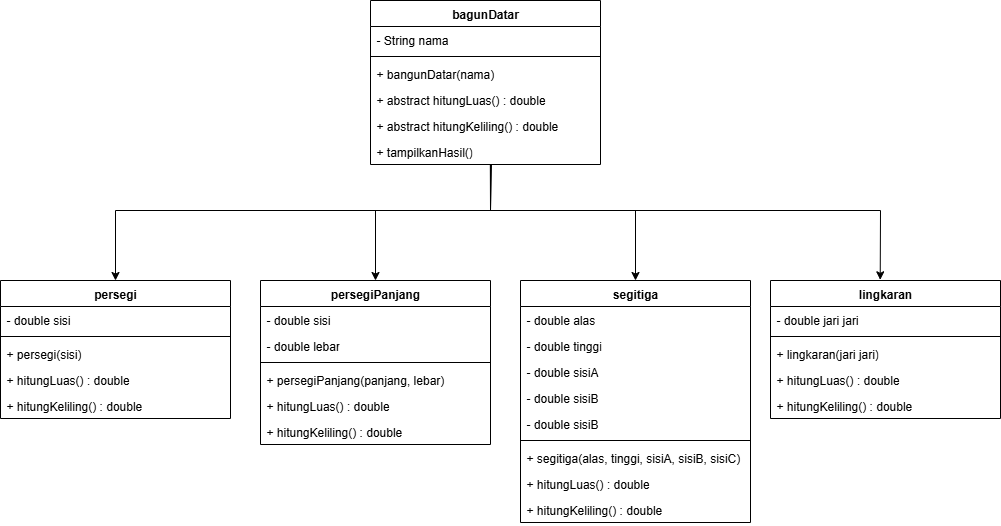

The diagram above was exported from draw.io. Its source (the exported page's mxGraphModel, read from the mxfile embedded in the PNG):
<mxGraphModel dx="1188" dy="917" grid="0" gridSize="10" guides="1" tooltips="1" connect="1" arrows="1" fold="1" page="0" pageScale="1" pageWidth="1100" pageHeight="850" math="0" shadow="0">
  <root>
    <mxCell id="0" />
    <mxCell id="1" parent="0" />
    <mxCell id="69VpU59_wswNavDrC-Ts-6" value="bagunDatar" style="swimlane;fontStyle=1;align=center;verticalAlign=top;childLayout=stackLayout;horizontal=1;startSize=26;horizontalStack=0;resizeParent=1;resizeParentMax=0;resizeLast=0;collapsible=1;marginBottom=0;whiteSpace=wrap;html=1;" vertex="1" parent="1">
      <mxGeometry x="590" y="50" width="230" height="164" as="geometry" />
    </mxCell>
    <mxCell id="69VpU59_wswNavDrC-Ts-7" value="- String nama" style="text;strokeColor=none;fillColor=none;align=left;verticalAlign=top;spacingLeft=4;spacingRight=4;overflow=hidden;rotatable=0;points=[[0,0.5],[1,0.5]];portConstraint=eastwest;whiteSpace=wrap;html=1;" vertex="1" parent="69VpU59_wswNavDrC-Ts-6">
      <mxGeometry y="26" width="230" height="26" as="geometry" />
    </mxCell>
    <mxCell id="69VpU59_wswNavDrC-Ts-8" value="" style="line;strokeWidth=1;fillColor=none;align=left;verticalAlign=middle;spacingTop=-1;spacingLeft=3;spacingRight=3;rotatable=0;labelPosition=right;points=[];portConstraint=eastwest;strokeColor=inherit;" vertex="1" parent="69VpU59_wswNavDrC-Ts-6">
      <mxGeometry y="52" width="230" height="8" as="geometry" />
    </mxCell>
    <mxCell id="69VpU59_wswNavDrC-Ts-9" value="+ bangunDatar(nama)" style="text;strokeColor=none;fillColor=none;align=left;verticalAlign=top;spacingLeft=4;spacingRight=4;overflow=hidden;rotatable=0;points=[[0,0.5],[1,0.5]];portConstraint=eastwest;whiteSpace=wrap;html=1;" vertex="1" parent="69VpU59_wswNavDrC-Ts-6">
      <mxGeometry y="60" width="230" height="26" as="geometry" />
    </mxCell>
    <mxCell id="69VpU59_wswNavDrC-Ts-11" value="+ abstract hitungLuas() : double" style="text;strokeColor=none;fillColor=none;align=left;verticalAlign=top;spacingLeft=4;spacingRight=4;overflow=hidden;rotatable=0;points=[[0,0.5],[1,0.5]];portConstraint=eastwest;whiteSpace=wrap;html=1;" vertex="1" parent="69VpU59_wswNavDrC-Ts-6">
      <mxGeometry y="86" width="230" height="26" as="geometry" />
    </mxCell>
    <mxCell id="69VpU59_wswNavDrC-Ts-10" value="+ abstract hitungKeliling() : double" style="text;strokeColor=none;fillColor=none;align=left;verticalAlign=top;spacingLeft=4;spacingRight=4;overflow=hidden;rotatable=0;points=[[0,0.5],[1,0.5]];portConstraint=eastwest;whiteSpace=wrap;html=1;" vertex="1" parent="69VpU59_wswNavDrC-Ts-6">
      <mxGeometry y="112" width="230" height="26" as="geometry" />
    </mxCell>
    <mxCell id="69VpU59_wswNavDrC-Ts-12" value="+ tampilkanHasil()" style="text;strokeColor=none;fillColor=none;align=left;verticalAlign=top;spacingLeft=4;spacingRight=4;overflow=hidden;rotatable=0;points=[[0,0.5],[1,0.5]];portConstraint=eastwest;whiteSpace=wrap;html=1;" vertex="1" parent="69VpU59_wswNavDrC-Ts-6">
      <mxGeometry y="138" width="230" height="26" as="geometry" />
    </mxCell>
    <mxCell id="69VpU59_wswNavDrC-Ts-13" value="persegi" style="swimlane;fontStyle=1;align=center;verticalAlign=top;childLayout=stackLayout;horizontal=1;startSize=26;horizontalStack=0;resizeParent=1;resizeParentMax=0;resizeLast=0;collapsible=1;marginBottom=0;whiteSpace=wrap;html=1;" vertex="1" parent="1">
      <mxGeometry x="220" y="330" width="230" height="138" as="geometry" />
    </mxCell>
    <mxCell id="69VpU59_wswNavDrC-Ts-14" value="- double sisi" style="text;strokeColor=none;fillColor=none;align=left;verticalAlign=top;spacingLeft=4;spacingRight=4;overflow=hidden;rotatable=0;points=[[0,0.5],[1,0.5]];portConstraint=eastwest;whiteSpace=wrap;html=1;" vertex="1" parent="69VpU59_wswNavDrC-Ts-13">
      <mxGeometry y="26" width="230" height="26" as="geometry" />
    </mxCell>
    <mxCell id="69VpU59_wswNavDrC-Ts-15" value="" style="line;strokeWidth=1;fillColor=none;align=left;verticalAlign=middle;spacingTop=-1;spacingLeft=3;spacingRight=3;rotatable=0;labelPosition=right;points=[];portConstraint=eastwest;strokeColor=inherit;" vertex="1" parent="69VpU59_wswNavDrC-Ts-13">
      <mxGeometry y="52" width="230" height="8" as="geometry" />
    </mxCell>
    <mxCell id="69VpU59_wswNavDrC-Ts-16" value="+ persegi(sisi)" style="text;strokeColor=none;fillColor=none;align=left;verticalAlign=top;spacingLeft=4;spacingRight=4;overflow=hidden;rotatable=0;points=[[0,0.5],[1,0.5]];portConstraint=eastwest;whiteSpace=wrap;html=1;" vertex="1" parent="69VpU59_wswNavDrC-Ts-13">
      <mxGeometry y="60" width="230" height="26" as="geometry" />
    </mxCell>
    <mxCell id="69VpU59_wswNavDrC-Ts-17" value="+ hitungLuas() : double" style="text;strokeColor=none;fillColor=none;align=left;verticalAlign=top;spacingLeft=4;spacingRight=4;overflow=hidden;rotatable=0;points=[[0,0.5],[1,0.5]];portConstraint=eastwest;whiteSpace=wrap;html=1;" vertex="1" parent="69VpU59_wswNavDrC-Ts-13">
      <mxGeometry y="86" width="230" height="26" as="geometry" />
    </mxCell>
    <mxCell id="69VpU59_wswNavDrC-Ts-18" value="+ hitungKeliling() : double" style="text;strokeColor=none;fillColor=none;align=left;verticalAlign=top;spacingLeft=4;spacingRight=4;overflow=hidden;rotatable=0;points=[[0,0.5],[1,0.5]];portConstraint=eastwest;whiteSpace=wrap;html=1;" vertex="1" parent="69VpU59_wswNavDrC-Ts-13">
      <mxGeometry y="112" width="230" height="26" as="geometry" />
    </mxCell>
    <mxCell id="69VpU59_wswNavDrC-Ts-20" value="persegiPanjang" style="swimlane;fontStyle=1;align=center;verticalAlign=top;childLayout=stackLayout;horizontal=1;startSize=26;horizontalStack=0;resizeParent=1;resizeParentMax=0;resizeLast=0;collapsible=1;marginBottom=0;whiteSpace=wrap;html=1;" vertex="1" parent="1">
      <mxGeometry x="480" y="330" width="230" height="164" as="geometry" />
    </mxCell>
    <mxCell id="69VpU59_wswNavDrC-Ts-21" value="- double sisi" style="text;strokeColor=none;fillColor=none;align=left;verticalAlign=top;spacingLeft=4;spacingRight=4;overflow=hidden;rotatable=0;points=[[0,0.5],[1,0.5]];portConstraint=eastwest;whiteSpace=wrap;html=1;" vertex="1" parent="69VpU59_wswNavDrC-Ts-20">
      <mxGeometry y="26" width="230" height="26" as="geometry" />
    </mxCell>
    <mxCell id="69VpU59_wswNavDrC-Ts-26" value="- double lebar" style="text;strokeColor=none;fillColor=none;align=left;verticalAlign=top;spacingLeft=4;spacingRight=4;overflow=hidden;rotatable=0;points=[[0,0.5],[1,0.5]];portConstraint=eastwest;whiteSpace=wrap;html=1;" vertex="1" parent="69VpU59_wswNavDrC-Ts-20">
      <mxGeometry y="52" width="230" height="26" as="geometry" />
    </mxCell>
    <mxCell id="69VpU59_wswNavDrC-Ts-22" value="" style="line;strokeWidth=1;fillColor=none;align=left;verticalAlign=middle;spacingTop=-1;spacingLeft=3;spacingRight=3;rotatable=0;labelPosition=right;points=[];portConstraint=eastwest;strokeColor=inherit;" vertex="1" parent="69VpU59_wswNavDrC-Ts-20">
      <mxGeometry y="78" width="230" height="8" as="geometry" />
    </mxCell>
    <mxCell id="69VpU59_wswNavDrC-Ts-23" value="+ persegiPanjang(panjang, lebar)" style="text;strokeColor=none;fillColor=none;align=left;verticalAlign=top;spacingLeft=4;spacingRight=4;overflow=hidden;rotatable=0;points=[[0,0.5],[1,0.5]];portConstraint=eastwest;whiteSpace=wrap;html=1;" vertex="1" parent="69VpU59_wswNavDrC-Ts-20">
      <mxGeometry y="86" width="230" height="26" as="geometry" />
    </mxCell>
    <mxCell id="69VpU59_wswNavDrC-Ts-24" value="+ hitungLuas() : double" style="text;strokeColor=none;fillColor=none;align=left;verticalAlign=top;spacingLeft=4;spacingRight=4;overflow=hidden;rotatable=0;points=[[0,0.5],[1,0.5]];portConstraint=eastwest;whiteSpace=wrap;html=1;" vertex="1" parent="69VpU59_wswNavDrC-Ts-20">
      <mxGeometry y="112" width="230" height="26" as="geometry" />
    </mxCell>
    <mxCell id="69VpU59_wswNavDrC-Ts-25" value="+ hitungKeliling() : double" style="text;strokeColor=none;fillColor=none;align=left;verticalAlign=top;spacingLeft=4;spacingRight=4;overflow=hidden;rotatable=0;points=[[0,0.5],[1,0.5]];portConstraint=eastwest;whiteSpace=wrap;html=1;" vertex="1" parent="69VpU59_wswNavDrC-Ts-20">
      <mxGeometry y="138" width="230" height="26" as="geometry" />
    </mxCell>
    <mxCell id="69VpU59_wswNavDrC-Ts-27" value="segitiga" style="swimlane;fontStyle=1;align=center;verticalAlign=top;childLayout=stackLayout;horizontal=1;startSize=26;horizontalStack=0;resizeParent=1;resizeParentMax=0;resizeLast=0;collapsible=1;marginBottom=0;whiteSpace=wrap;html=1;" vertex="1" parent="1">
      <mxGeometry x="740" y="330" width="230" height="242" as="geometry" />
    </mxCell>
    <mxCell id="69VpU59_wswNavDrC-Ts-28" value="- double alas" style="text;strokeColor=none;fillColor=none;align=left;verticalAlign=top;spacingLeft=4;spacingRight=4;overflow=hidden;rotatable=0;points=[[0,0.5],[1,0.5]];portConstraint=eastwest;whiteSpace=wrap;html=1;" vertex="1" parent="69VpU59_wswNavDrC-Ts-27">
      <mxGeometry y="26" width="230" height="26" as="geometry" />
    </mxCell>
    <mxCell id="69VpU59_wswNavDrC-Ts-29" value="- double tinggi" style="text;strokeColor=none;fillColor=none;align=left;verticalAlign=top;spacingLeft=4;spacingRight=4;overflow=hidden;rotatable=0;points=[[0,0.5],[1,0.5]];portConstraint=eastwest;whiteSpace=wrap;html=1;" vertex="1" parent="69VpU59_wswNavDrC-Ts-27">
      <mxGeometry y="52" width="230" height="26" as="geometry" />
    </mxCell>
    <mxCell id="69VpU59_wswNavDrC-Ts-35" value="- double sisiA&lt;span style=&quot;color: rgba(0, 0, 0, 0); font-family: monospace; font-size: 0px; text-wrap-mode: nowrap;&quot;&gt;%3CmxGraphModel%3E%3Croot%3E%3CmxCell%20id%3D%220%22%2F%3E%3CmxCell%20id%3D%221%22%20parent%3D%220%22%2F%3E%3CmxCell%20id%3D%222%22%20value%3D%22-%20double%20tinggi%22%20style%3D%22text%3BstrokeColor%3Dnone%3BfillColor%3Dnone%3Balign%3Dleft%3BverticalAlign%3Dtop%3BspacingLeft%3D4%3BspacingRight%3D4%3Boverflow%3Dhidden%3Brotatable%3D0%3Bpoints%3D%5B%5B0%2C0.5%5D%2C%5B1%2C0.5%5D%5D%3BportConstraint%3Deastwest%3BwhiteSpace%3Dwrap%3Bhtml%3D1%3B%22%20vertex%3D%221%22%20parent%3D%221%22%3E%3CmxGeometry%20x%3D%22790%22%20y%3D%22302%22%20width%3D%22230%22%20height%3D%2226%22%20as%3D%22geometry%22%2F%3E%3C%2FmxCell%3E%3C%2Froot%3E%3C%2FmxGraphModel%3E&lt;/span&gt;" style="text;strokeColor=none;fillColor=none;align=left;verticalAlign=top;spacingLeft=4;spacingRight=4;overflow=hidden;rotatable=0;points=[[0,0.5],[1,0.5]];portConstraint=eastwest;whiteSpace=wrap;html=1;" vertex="1" parent="69VpU59_wswNavDrC-Ts-27">
      <mxGeometry y="78" width="230" height="26" as="geometry" />
    </mxCell>
    <mxCell id="69VpU59_wswNavDrC-Ts-34" value="- double sisiB&lt;span style=&quot;color: rgba(0, 0, 0, 0); font-family: monospace; font-size: 0px; text-wrap-mode: nowrap;&quot;&gt;3CmxGraphModel%3E%3Croot%3E%3CmxCell%20id%3D%220%22%2F%3E%3CmxCell%20id%3D%221%22%20parent%3D%220%22%2F%3E%3CmxCell%20id%3D%222%22%20value%3D%22-%20double%20tinggi%22%20style%3D%22text%3BstrokeColor%3Dnone%3BfillColor%3Dnone%3Balign%3Dleft%3BverticalAlign%3Dtop%3BspacingLeft%3D4%3BspacingRight%3D4%3Boverflow%3Dhidden%3Brotatable%3D0%3Bpoints%3D%5B%5B0%2C0.5%5D%2C%5B1%2C0.5%5D%5D%3BportConstraint%3Deastwest%3BwhiteSpace%3Dwrap%3Bhtml%3D1%3B%22%20vertex%3D%221%22%20parent%3D%221%22%3E%3CmxGeometry%20x%3D%22790%22%20y%3D%22302%22%20width%3D%22230%22%20height%3D%2226%22%20as%3D%22geometry%22%2F%3E%3C%2FmxCell%3E%3C%2Froot%3E%3C%2FmxGraphModel%3B&lt;/span&gt;" style="text;strokeColor=none;fillColor=none;align=left;verticalAlign=top;spacingLeft=4;spacingRight=4;overflow=hidden;rotatable=0;points=[[0,0.5],[1,0.5]];portConstraint=eastwest;whiteSpace=wrap;html=1;" vertex="1" parent="69VpU59_wswNavDrC-Ts-27">
      <mxGeometry y="104" width="230" height="26" as="geometry" />
    </mxCell>
    <mxCell id="69VpU59_wswNavDrC-Ts-36" value="- double sisiB&lt;span style=&quot;color: rgba(0, 0, 0, 0); font-family: monospace; font-size: 0px; text-wrap-mode: nowrap;&quot;&gt;%3CmxGraphModel%3E%3Croot%3E%3CmxCell%20id%3D%220%22%2F%3E%3CmxCell%20id%3D%221%22%20parent%3D%220%22%2F%3E%3CmxCell%20id%3D%222%22%20value%3D%22-%20double%20tinggi%22%20style%3D%22text%3BstrokeColor%3Dnone%3BfillColor%3Dnone%3Balign%3Dleft%3BverticalAlign%3Dtop%3BspacingLeft%3D4%3BspacingRight%3D4%3Boverflow%3Dhidden%3Brotatable%3D0%3Bpoints%3D%5B%5B0%2C0.5%5D%2C%5B1%2C0.5%5D%5D%3BportConstraint%3Deastwest%3BwhiteSpace%3Dwrap%3Bhtml%3D1%3B%22%20vertex%3D%221%22%20parent%3D%221%22%3E%3CmxGeometry%20x%3D%22790%22%20y%3D%22302%22%20width%3D%22230%22%20height%3D%2226%22%20as%3D%22geometry%22%2F%3E%3C%2FmxCell%3E%3C%2Froot%3E%3C%2FmxGraphModel&lt;/span&gt;" style="text;strokeColor=none;fillColor=none;align=left;verticalAlign=top;spacingLeft=4;spacingRight=4;overflow=hidden;rotatable=0;points=[[0,0.5],[1,0.5]];portConstraint=eastwest;whiteSpace=wrap;html=1;" vertex="1" parent="69VpU59_wswNavDrC-Ts-27">
      <mxGeometry y="130" width="230" height="26" as="geometry" />
    </mxCell>
    <mxCell id="69VpU59_wswNavDrC-Ts-30" value="" style="line;strokeWidth=1;fillColor=none;align=left;verticalAlign=middle;spacingTop=-1;spacingLeft=3;spacingRight=3;rotatable=0;labelPosition=right;points=[];portConstraint=eastwest;strokeColor=inherit;" vertex="1" parent="69VpU59_wswNavDrC-Ts-27">
      <mxGeometry y="156" width="230" height="8" as="geometry" />
    </mxCell>
    <mxCell id="69VpU59_wswNavDrC-Ts-31" value="+ segitiga(alas, tinggi, sisiA, sisiB, sisiC)" style="text;strokeColor=none;fillColor=none;align=left;verticalAlign=top;spacingLeft=4;spacingRight=4;overflow=hidden;rotatable=0;points=[[0,0.5],[1,0.5]];portConstraint=eastwest;whiteSpace=wrap;html=1;" vertex="1" parent="69VpU59_wswNavDrC-Ts-27">
      <mxGeometry y="164" width="230" height="26" as="geometry" />
    </mxCell>
    <mxCell id="69VpU59_wswNavDrC-Ts-32" value="+ hitungLuas() : double" style="text;strokeColor=none;fillColor=none;align=left;verticalAlign=top;spacingLeft=4;spacingRight=4;overflow=hidden;rotatable=0;points=[[0,0.5],[1,0.5]];portConstraint=eastwest;whiteSpace=wrap;html=1;" vertex="1" parent="69VpU59_wswNavDrC-Ts-27">
      <mxGeometry y="190" width="230" height="26" as="geometry" />
    </mxCell>
    <mxCell id="69VpU59_wswNavDrC-Ts-33" value="+ hitungKeliling() : double" style="text;strokeColor=none;fillColor=none;align=left;verticalAlign=top;spacingLeft=4;spacingRight=4;overflow=hidden;rotatable=0;points=[[0,0.5],[1,0.5]];portConstraint=eastwest;whiteSpace=wrap;html=1;" vertex="1" parent="69VpU59_wswNavDrC-Ts-27">
      <mxGeometry y="216" width="230" height="26" as="geometry" />
    </mxCell>
    <mxCell id="69VpU59_wswNavDrC-Ts-38" value="lingkaran" style="swimlane;fontStyle=1;align=center;verticalAlign=top;childLayout=stackLayout;horizontal=1;startSize=26;horizontalStack=0;resizeParent=1;resizeParentMax=0;resizeLast=0;collapsible=1;marginBottom=0;whiteSpace=wrap;html=1;" vertex="1" parent="1">
      <mxGeometry x="990" y="330" width="230" height="138" as="geometry" />
    </mxCell>
    <mxCell id="69VpU59_wswNavDrC-Ts-39" value="- double jari jari" style="text;strokeColor=none;fillColor=none;align=left;verticalAlign=top;spacingLeft=4;spacingRight=4;overflow=hidden;rotatable=0;points=[[0,0.5],[1,0.5]];portConstraint=eastwest;whiteSpace=wrap;html=1;" vertex="1" parent="69VpU59_wswNavDrC-Ts-38">
      <mxGeometry y="26" width="230" height="26" as="geometry" />
    </mxCell>
    <mxCell id="69VpU59_wswNavDrC-Ts-44" value="" style="line;strokeWidth=1;fillColor=none;align=left;verticalAlign=middle;spacingTop=-1;spacingLeft=3;spacingRight=3;rotatable=0;labelPosition=right;points=[];portConstraint=eastwest;strokeColor=inherit;" vertex="1" parent="69VpU59_wswNavDrC-Ts-38">
      <mxGeometry y="52" width="230" height="8" as="geometry" />
    </mxCell>
    <mxCell id="69VpU59_wswNavDrC-Ts-45" value="+ lingkaran(jari jari)" style="text;strokeColor=none;fillColor=none;align=left;verticalAlign=top;spacingLeft=4;spacingRight=4;overflow=hidden;rotatable=0;points=[[0,0.5],[1,0.5]];portConstraint=eastwest;whiteSpace=wrap;html=1;" vertex="1" parent="69VpU59_wswNavDrC-Ts-38">
      <mxGeometry y="60" width="230" height="26" as="geometry" />
    </mxCell>
    <mxCell id="69VpU59_wswNavDrC-Ts-46" value="+ hitungLuas() : double" style="text;strokeColor=none;fillColor=none;align=left;verticalAlign=top;spacingLeft=4;spacingRight=4;overflow=hidden;rotatable=0;points=[[0,0.5],[1,0.5]];portConstraint=eastwest;whiteSpace=wrap;html=1;" vertex="1" parent="69VpU59_wswNavDrC-Ts-38">
      <mxGeometry y="86" width="230" height="26" as="geometry" />
    </mxCell>
    <mxCell id="69VpU59_wswNavDrC-Ts-47" value="+ hitungKeliling() : double" style="text;strokeColor=none;fillColor=none;align=left;verticalAlign=top;spacingLeft=4;spacingRight=4;overflow=hidden;rotatable=0;points=[[0,0.5],[1,0.5]];portConstraint=eastwest;whiteSpace=wrap;html=1;" vertex="1" parent="69VpU59_wswNavDrC-Ts-38">
      <mxGeometry y="112" width="230" height="26" as="geometry" />
    </mxCell>
    <mxCell id="69VpU59_wswNavDrC-Ts-48" value="" style="endArrow=classic;html=1;rounded=0;entryX=0.5;entryY=0;entryDx=0;entryDy=0;exitX=0.521;exitY=1.05;exitDx=0;exitDy=0;exitPerimeter=0;" edge="1" parent="1" source="69VpU59_wswNavDrC-Ts-12" target="69VpU59_wswNavDrC-Ts-13">
      <mxGeometry width="50" height="50" relative="1" as="geometry">
        <mxPoint x="550" y="190" as="sourcePoint" />
        <mxPoint x="600" y="140" as="targetPoint" />
        <Array as="points">
          <mxPoint x="710" y="260" />
          <mxPoint x="335" y="260" />
        </Array>
      </mxGeometry>
    </mxCell>
    <mxCell id="69VpU59_wswNavDrC-Ts-49" value="" style="endArrow=classic;html=1;rounded=0;entryX=0.5;entryY=0;entryDx=0;entryDy=0;exitX=0.521;exitY=1.05;exitDx=0;exitDy=0;exitPerimeter=0;" edge="1" parent="1" target="69VpU59_wswNavDrC-Ts-20">
      <mxGeometry width="50" height="50" relative="1" as="geometry">
        <mxPoint x="710" y="214" as="sourcePoint" />
        <mxPoint x="335" y="329" as="targetPoint" />
        <Array as="points">
          <mxPoint x="710" y="260" />
          <mxPoint x="595" y="260" />
        </Array>
      </mxGeometry>
    </mxCell>
    <mxCell id="69VpU59_wswNavDrC-Ts-50" value="" style="endArrow=classic;html=1;rounded=0;entryX=0.5;entryY=0;entryDx=0;entryDy=0;exitX=0.523;exitY=1.015;exitDx=0;exitDy=0;exitPerimeter=0;" edge="1" parent="1" source="69VpU59_wswNavDrC-Ts-12" target="69VpU59_wswNavDrC-Ts-27">
      <mxGeometry width="50" height="50" relative="1" as="geometry">
        <mxPoint x="795" y="250" as="sourcePoint" />
        <mxPoint x="680" y="366" as="targetPoint" />
        <Array as="points">
          <mxPoint x="710" y="260" />
          <mxPoint x="855" y="260" />
        </Array>
      </mxGeometry>
    </mxCell>
    <mxCell id="69VpU59_wswNavDrC-Ts-51" value="" style="endArrow=classic;html=1;rounded=0;entryX=0.477;entryY=-0.005;entryDx=0;entryDy=0;exitX=0.526;exitY=0.987;exitDx=0;exitDy=0;exitPerimeter=0;entryPerimeter=0;" edge="1" parent="1" source="69VpU59_wswNavDrC-Ts-12" target="69VpU59_wswNavDrC-Ts-38">
      <mxGeometry width="50" height="50" relative="1" as="geometry">
        <mxPoint x="850" y="250" as="sourcePoint" />
        <mxPoint x="995" y="366" as="targetPoint" />
        <Array as="points">
          <mxPoint x="710" y="260" />
          <mxPoint x="1100" y="260" />
        </Array>
      </mxGeometry>
    </mxCell>
  </root>
</mxGraphModel>